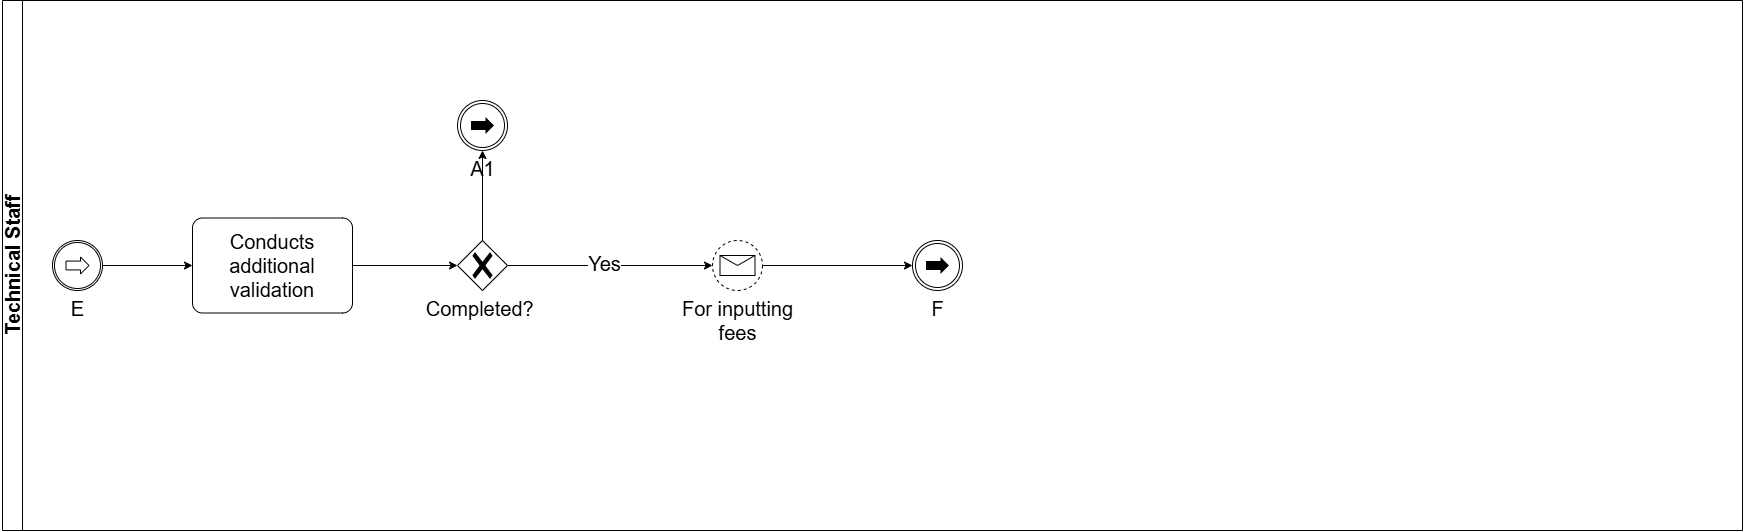

The diagram above was exported from draw.io. Its source (the exported page's mxGraphModel, read from the mxfile embedded in the PNG):
<mxGraphModel dx="1226" dy="736" grid="1" gridSize="10" guides="1" tooltips="1" connect="1" arrows="1" fold="1" page="1" pageScale="1" pageWidth="1169" pageHeight="827" math="0" shadow="0">
  <root>
    <mxCell id="0" />
    <mxCell id="1" parent="0" />
    <mxCell id="z4rPJWvrXT1bFxiG8VwW-1" value="Technical Staff" style="swimlane;startSize=20;horizontal=0;html=1;fontSize=20;" vertex="1" parent="1">
      <mxGeometry x="270" y="260" width="1740" height="530" as="geometry" />
    </mxCell>
    <mxCell id="z4rPJWvrXT1bFxiG8VwW-2" value="Conducts additional&lt;div&gt;validation&lt;/div&gt;" style="points=[[0.25,0,0],[0.5,0,0],[0.75,0,0],[1,0.25,0],[1,0.5,0],[1,0.75,0],[0.75,1,0],[0.5,1,0],[0.25,1,0],[0,0.75,0],[0,0.5,0],[0,0.25,0]];shape=mxgraph.bpmn.task2;whiteSpace=wrap;rectStyle=rounded;size=10;html=1;container=1;expand=0;collapsible=0;taskMarker=abstract;fontSize=20;" vertex="1" parent="z4rPJWvrXT1bFxiG8VwW-1">
      <mxGeometry x="190" y="217.5" width="160" height="95" as="geometry" />
    </mxCell>
    <mxCell id="z4rPJWvrXT1bFxiG8VwW-3" value="E" style="points=[[0.145,0.145,0],[0.5,0,0],[0.855,0.145,0],[1,0.5,0],[0.855,0.855,0],[0.5,1,0],[0.145,0.855,0],[0,0.5,0]];shape=mxgraph.bpmn.event;html=1;verticalLabelPosition=bottom;labelBackgroundColor=#ffffff;verticalAlign=top;align=center;perimeter=ellipsePerimeter;outlineConnect=0;aspect=fixed;outline=catching;symbol=link;fontSize=20;" vertex="1" parent="z4rPJWvrXT1bFxiG8VwW-1">
      <mxGeometry x="50" y="240" width="50" height="50" as="geometry" />
    </mxCell>
    <mxCell id="z4rPJWvrXT1bFxiG8VwW-4" style="edgeStyle=orthogonalEdgeStyle;rounded=0;orthogonalLoop=1;jettySize=auto;html=1;entryX=0;entryY=0.5;entryDx=0;entryDy=0;entryPerimeter=0;fontSize=20;" edge="1" parent="z4rPJWvrXT1bFxiG8VwW-1" source="z4rPJWvrXT1bFxiG8VwW-3" target="z4rPJWvrXT1bFxiG8VwW-2">
      <mxGeometry relative="1" as="geometry" />
    </mxCell>
    <mxCell id="z4rPJWvrXT1bFxiG8VwW-5" value="For inputting&lt;div&gt;fees&lt;/div&gt;" style="points=[[0.145,0.145,0],[0.5,0,0],[0.855,0.145,0],[1,0.5,0],[0.855,0.855,0],[0.5,1,0],[0.145,0.855,0],[0,0.5,0]];shape=mxgraph.bpmn.event;html=1;verticalLabelPosition=bottom;labelBackgroundColor=#ffffff;verticalAlign=top;align=center;perimeter=ellipsePerimeter;outlineConnect=0;aspect=fixed;outline=eventNonint;symbol=message;fontSize=20;" vertex="1" parent="z4rPJWvrXT1bFxiG8VwW-1">
      <mxGeometry x="710" y="240" width="50" height="50" as="geometry" />
    </mxCell>
    <mxCell id="z4rPJWvrXT1bFxiG8VwW-6" style="edgeStyle=orthogonalEdgeStyle;rounded=0;orthogonalLoop=1;jettySize=auto;html=1;entryX=0;entryY=0.5;entryDx=0;entryDy=0;entryPerimeter=0;fontSize=20;" edge="1" parent="z4rPJWvrXT1bFxiG8VwW-1" source="z4rPJWvrXT1bFxiG8VwW-10" target="z4rPJWvrXT1bFxiG8VwW-5">
      <mxGeometry relative="1" as="geometry" />
    </mxCell>
    <mxCell id="z4rPJWvrXT1bFxiG8VwW-7" value="&lt;font style=&quot;font-size: 20px;&quot;&gt;Yes&lt;/font&gt;" style="edgeLabel;html=1;align=center;verticalAlign=middle;resizable=0;points=[];" vertex="1" connectable="0" parent="z4rPJWvrXT1bFxiG8VwW-6">
      <mxGeometry x="-0.0624" y="3" relative="1" as="geometry">
        <mxPoint as="offset" />
      </mxGeometry>
    </mxCell>
    <mxCell id="z4rPJWvrXT1bFxiG8VwW-8" value="F" style="points=[[0.145,0.145,0],[0.5,0,0],[0.855,0.145,0],[1,0.5,0],[0.855,0.855,0],[0.5,1,0],[0.145,0.855,0],[0,0.5,0]];shape=mxgraph.bpmn.event;html=1;verticalLabelPosition=bottom;labelBackgroundColor=#ffffff;verticalAlign=top;align=center;perimeter=ellipsePerimeter;outlineConnect=0;aspect=fixed;outline=throwing;symbol=link;fontSize=20;" vertex="1" parent="z4rPJWvrXT1bFxiG8VwW-1">
      <mxGeometry x="910" y="240" width="50" height="50" as="geometry" />
    </mxCell>
    <mxCell id="z4rPJWvrXT1bFxiG8VwW-9" style="edgeStyle=orthogonalEdgeStyle;rounded=0;orthogonalLoop=1;jettySize=auto;html=1;entryX=0;entryY=0.5;entryDx=0;entryDy=0;entryPerimeter=0;fontSize=20;" edge="1" parent="z4rPJWvrXT1bFxiG8VwW-1" source="z4rPJWvrXT1bFxiG8VwW-5" target="z4rPJWvrXT1bFxiG8VwW-8">
      <mxGeometry relative="1" as="geometry" />
    </mxCell>
    <mxCell id="z4rPJWvrXT1bFxiG8VwW-10" value="&lt;font style=&quot;font-size: 20px;&quot;&gt;Completed?&amp;nbsp;&lt;/font&gt;" style="points=[[0.25,0.25,0],[0.5,0,0],[0.75,0.25,0],[1,0.5,0],[0.75,0.75,0],[0.5,1,0],[0.25,0.75,0],[0,0.5,0]];shape=mxgraph.bpmn.gateway2;html=1;verticalLabelPosition=bottom;labelBackgroundColor=#ffffff;verticalAlign=top;align=center;perimeter=rhombusPerimeter;outlineConnect=0;outline=none;symbol=none;gwType=exclusive;" vertex="1" parent="z4rPJWvrXT1bFxiG8VwW-1">
      <mxGeometry x="455" y="240" width="50" height="50" as="geometry" />
    </mxCell>
    <mxCell id="z4rPJWvrXT1bFxiG8VwW-11" value="" style="edgeStyle=orthogonalEdgeStyle;rounded=0;orthogonalLoop=1;jettySize=auto;html=1;entryX=0;entryY=0.5;entryDx=0;entryDy=0;entryPerimeter=0;fontSize=20;" edge="1" parent="z4rPJWvrXT1bFxiG8VwW-1" source="z4rPJWvrXT1bFxiG8VwW-2" target="z4rPJWvrXT1bFxiG8VwW-10">
      <mxGeometry relative="1" as="geometry">
        <mxPoint x="-70" y="2205" as="sourcePoint" />
        <mxPoint x="220" y="2205" as="targetPoint" />
      </mxGeometry>
    </mxCell>
    <mxCell id="z4rPJWvrXT1bFxiG8VwW-12" value="A1" style="points=[[0.145,0.145,0],[0.5,0,0],[0.855,0.145,0],[1,0.5,0],[0.855,0.855,0],[0.5,1,0],[0.145,0.855,0],[0,0.5,0]];shape=mxgraph.bpmn.event;html=1;verticalLabelPosition=bottom;labelBackgroundColor=#ffffff;verticalAlign=top;align=center;perimeter=ellipsePerimeter;outlineConnect=0;aspect=fixed;outline=throwing;symbol=link;fontSize=20;" vertex="1" parent="z4rPJWvrXT1bFxiG8VwW-1">
      <mxGeometry x="455" y="100" width="50" height="50" as="geometry" />
    </mxCell>
    <mxCell id="z4rPJWvrXT1bFxiG8VwW-13" style="edgeStyle=orthogonalEdgeStyle;rounded=0;orthogonalLoop=1;jettySize=auto;html=1;entryX=0.5;entryY=1;entryDx=0;entryDy=0;entryPerimeter=0;" edge="1" parent="z4rPJWvrXT1bFxiG8VwW-1" source="z4rPJWvrXT1bFxiG8VwW-10" target="z4rPJWvrXT1bFxiG8VwW-12">
      <mxGeometry relative="1" as="geometry" />
    </mxCell>
  </root>
</mxGraphModel>